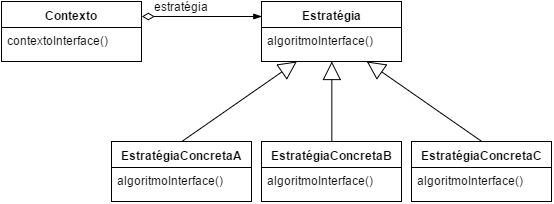

The diagram above was exported from draw.io. Its source (the exported page's mxGraphModel, read from the mxfile embedded in the PNG):
<mxGraphModel dx="658" dy="1795" grid="1" gridSize="10" guides="1" tooltips="1" connect="1" arrows="1" fold="1" page="0" pageScale="1.5" pageWidth="826" pageHeight="1169" background="#ffffff" math="0" shadow="0">
  <root>
    <mxCell id="0" />
    <mxCell id="1" parent="0" />
    <mxCell id="2" value="Estratégia" style="swimlane;html=1;fontStyle=1;align=center;verticalAlign=top;childLayout=stackLayout;horizontal=1;startSize=26;horizontalStack=0;resizeParent=1;resizeLast=0;collapsible=1;marginBottom=0;swimlaneFillColor=#ffffff;" vertex="1" parent="1">
      <mxGeometry x="480" y="-1180" width="140" height="60" as="geometry" />
    </mxCell>
    <mxCell id="3" value="algoritmoInterface()" style="text;html=1;strokeColor=none;fillColor=none;align=left;verticalAlign=top;spacingLeft=4;spacingRight=4;whiteSpace=wrap;overflow=hidden;rotatable=0;points=[[0,0.5],[1,0.5]];portConstraint=eastwest;" vertex="1" parent="2">
      <mxGeometry y="26" width="140" height="26" as="geometry" />
    </mxCell>
    <mxCell id="4" value="algoritmoInterface()" style="text;html=1;strokeColor=none;fillColor=none;align=left;verticalAlign=top;spacingLeft=4;spacingRight=4;whiteSpace=wrap;overflow=hidden;rotatable=0;points=[[0,0.5],[1,0.5]];portConstraint=eastwest;" vertex="1" parent="1">
      <mxGeometry x="480" y="-1154" width="140" height="26" as="geometry" />
    </mxCell>
    <mxCell id="5" value="EstratégiaConcretaA" style="swimlane;html=1;fontStyle=1;align=center;verticalAlign=top;childLayout=stackLayout;horizontal=1;startSize=26;horizontalStack=0;resizeParent=1;resizeLast=0;collapsible=1;marginBottom=0;swimlaneFillColor=#ffffff;" vertex="1" parent="1">
      <mxGeometry x="330" y="-1040" width="140" height="60" as="geometry" />
    </mxCell>
    <mxCell id="6" value="algoritmoInterface()" style="text;html=1;strokeColor=none;fillColor=none;align=left;verticalAlign=top;spacingLeft=4;spacingRight=4;whiteSpace=wrap;overflow=hidden;rotatable=0;points=[[0,0.5],[1,0.5]];portConstraint=eastwest;" vertex="1" parent="5">
      <mxGeometry y="26" width="140" height="26" as="geometry" />
    </mxCell>
    <mxCell id="7" value="algoritmoInterface()" style="text;html=1;strokeColor=none;fillColor=none;align=left;verticalAlign=top;spacingLeft=4;spacingRight=4;whiteSpace=wrap;overflow=hidden;rotatable=0;points=[[0,0.5],[1,0.5]];portConstraint=eastwest;" vertex="1" parent="1">
      <mxGeometry x="330" y="-1014" width="140" height="26" as="geometry" />
    </mxCell>
    <mxCell id="8" value="EstratégiaConcretaB" style="swimlane;html=1;fontStyle=1;align=center;verticalAlign=top;childLayout=stackLayout;horizontal=1;startSize=26;horizontalStack=0;resizeParent=1;resizeLast=0;collapsible=1;marginBottom=0;swimlaneFillColor=#ffffff;" vertex="1" parent="1">
      <mxGeometry x="480" y="-1040" width="140" height="60" as="geometry" />
    </mxCell>
    <mxCell id="9" value="algoritmoInterface()" style="text;html=1;strokeColor=none;fillColor=none;align=left;verticalAlign=top;spacingLeft=4;spacingRight=4;whiteSpace=wrap;overflow=hidden;rotatable=0;points=[[0,0.5],[1,0.5]];portConstraint=eastwest;" vertex="1" parent="8">
      <mxGeometry y="26" width="140" height="26" as="geometry" />
    </mxCell>
    <mxCell id="10" value="algoritmoInterface()" style="text;html=1;strokeColor=none;fillColor=none;align=left;verticalAlign=top;spacingLeft=4;spacingRight=4;whiteSpace=wrap;overflow=hidden;rotatable=0;points=[[0,0.5],[1,0.5]];portConstraint=eastwest;" vertex="1" parent="1">
      <mxGeometry x="480" y="-1014" width="140" height="26" as="geometry" />
    </mxCell>
    <mxCell id="11" value="EstratégiaConcretaC" style="swimlane;html=1;fontStyle=1;align=center;verticalAlign=top;childLayout=stackLayout;horizontal=1;startSize=26;horizontalStack=0;resizeParent=1;resizeLast=0;collapsible=1;marginBottom=0;swimlaneFillColor=#ffffff;" vertex="1" parent="1">
      <mxGeometry x="630" y="-1040" width="140" height="60" as="geometry" />
    </mxCell>
    <mxCell id="12" value="algoritmoInterface()" style="text;html=1;strokeColor=none;fillColor=none;align=left;verticalAlign=top;spacingLeft=4;spacingRight=4;whiteSpace=wrap;overflow=hidden;rotatable=0;points=[[0,0.5],[1,0.5]];portConstraint=eastwest;" vertex="1" parent="11">
      <mxGeometry y="26" width="140" height="26" as="geometry" />
    </mxCell>
    <mxCell id="13" value="algoritmoInterface()" style="text;html=1;strokeColor=none;fillColor=none;align=left;verticalAlign=top;spacingLeft=4;spacingRight=4;whiteSpace=wrap;overflow=hidden;rotatable=0;points=[[0,0.5],[1,0.5]];portConstraint=eastwest;" vertex="1" parent="1">
      <mxGeometry x="630" y="-1014" width="140" height="26" as="geometry" />
    </mxCell>
    <mxCell id="14" value="" style="endArrow=block;endSize=16;endFill=0;html=1;strokeColor=#000000;entryX=0.5;entryY=1;exitX=0.5;exitY=0;" edge="1" source="8" target="2" parent="1">
      <mxGeometry x="550.3333333333335" y="-1120" width="160" as="geometry">
        <mxPoint x="420" y="-940" as="sourcePoint" />
        <mxPoint x="580" y="-940" as="targetPoint" />
      </mxGeometry>
    </mxCell>
    <mxCell id="15" value="" style="endArrow=block;endSize=16;endFill=0;html=1;strokeColor=#000000;exitX=0.5;exitY=0;entryX=0.25;entryY=1;" edge="1" source="5" target="2" parent="1">
      <mxGeometry x="400.3333333333335" y="-1120" width="160" as="geometry">
        <mxPoint x="300" y="-1128" as="sourcePoint" />
        <mxPoint x="460" y="-1128" as="targetPoint" />
      </mxGeometry>
    </mxCell>
    <mxCell id="16" value="" style="endArrow=block;endSize=16;endFill=0;html=1;strokeColor=#000000;exitX=0.5;exitY=0;entryX=0.75;entryY=1;" edge="1" source="11" target="2" parent="1">
      <mxGeometry x="585.3333333333335" y="-1120" width="160" as="geometry">
        <mxPoint x="300" y="-1370" as="sourcePoint" />
        <mxPoint x="690" y="-1110" as="targetPoint" />
      </mxGeometry>
    </mxCell>
    <mxCell id="17" value="Contexto" style="swimlane;html=1;fontStyle=1;align=center;verticalAlign=top;childLayout=stackLayout;horizontal=1;startSize=26;horizontalStack=0;resizeParent=1;resizeLast=0;collapsible=1;marginBottom=0;swimlaneFillColor=#ffffff;" vertex="1" parent="1">
      <mxGeometry x="220" y="-1180" width="140" height="60" as="geometry" />
    </mxCell>
    <mxCell id="18" value="contextoInterface()" style="text;html=1;strokeColor=none;fillColor=none;align=left;verticalAlign=top;spacingLeft=4;spacingRight=4;whiteSpace=wrap;overflow=hidden;rotatable=0;points=[[0,0.5],[1,0.5]];portConstraint=eastwest;" vertex="1" parent="17">
      <mxGeometry y="26" width="140" height="26" as="geometry" />
    </mxCell>
    <mxCell id="19" value="contextoInterface()" style="text;html=1;strokeColor=none;fillColor=none;align=left;verticalAlign=top;spacingLeft=4;spacingRight=4;whiteSpace=wrap;overflow=hidden;rotatable=0;points=[[0,0.5],[1,0.5]];portConstraint=eastwest;" vertex="1" parent="1">
      <mxGeometry x="220" y="-1154" width="140" height="26" as="geometry" />
    </mxCell>
    <mxCell id="20" value="" style="endArrow=blockThin;startArrow=diamondThin;endFill=1;startFill=0;html=1;strokeColor=#000000;entryX=0;entryY=0.25;exitX=1;exitY=0.25;sourcePerimeterSpacing=0;startSize=10;endSize=6;" edge="1" source="17" target="2" parent="1">
      <mxGeometry x="360.33333333333337" y="-1165" width="160" as="geometry">
        <mxPoint x="280" y="-1340" as="sourcePoint" />
        <mxPoint x="260" y="-1420" as="targetPoint" />
      </mxGeometry>
    </mxCell>
    <mxCell id="21" value="estratégia" style="text;html=1;resizable=0;points=[];align=center;verticalAlign=middle;labelBackgroundColor=#ffffff;" vertex="1" connectable="0" parent="20">
      <mxGeometry x="-0.5972" y="3" relative="1" as="geometry">
        <mxPoint x="15" y="-7" as="offset" />
      </mxGeometry>
    </mxCell>
    <mxCell id="22" value="estratégia" style="text;html=1;resizable=0;points=[];align=center;verticalAlign=middle;labelBackgroundColor=#ffffff;" vertex="1" connectable="0" parent="1">
      <mxGeometry x="399.5" y="-1175" as="geometry">
        <mxPoint x="15" y="-7" as="offset" />
      </mxGeometry>
    </mxCell>
  </root>
</mxGraphModel>